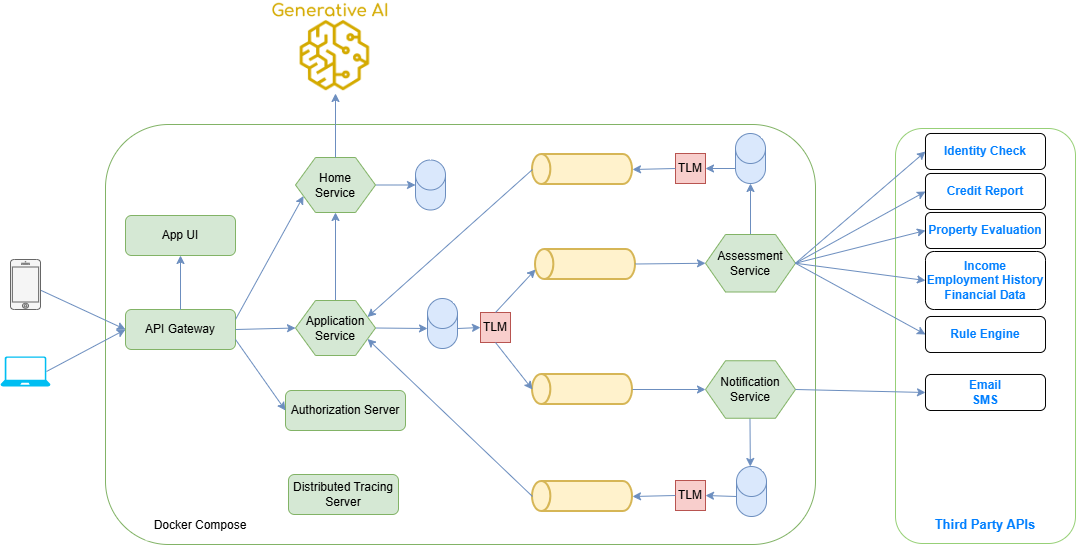

The diagram above was exported from draw.io. Its source (the exported page's mxGraphModel, read from the mxfile embedded in the PNG):
<mxGraphModel dx="1714" dy="504" grid="1" gridSize="10" guides="1" tooltips="1" connect="1" arrows="1" fold="1" page="1" pageScale="1" pageWidth="850" pageHeight="1100" math="0" shadow="0">
  <root>
    <mxCell id="0" />
    <mxCell id="1" parent="0" />
    <mxCell id="1rDa63Gf48a2_4C4nQ5B-1" parent="1" style="rounded=1;whiteSpace=wrap;html=1;fillColor=#FFFFFF;strokeColor=#82b366;" value="" vertex="1">
      <mxGeometry height="420" width="710" x="-20" y="295" as="geometry" />
    </mxCell>
    <mxCell id="1rDa63Gf48a2_4C4nQ5B-16" parent="1" style="strokeWidth=2;html=1;shape=mxgraph.flowchart.direct_data;whiteSpace=wrap;rotation=-180;fillColor=#fff2cc;strokeColor=#d6b656;" value="" vertex="1">
      <mxGeometry height="30" width="100" x="410" y="420" as="geometry" />
    </mxCell>
    <mxCell id="1rDa63Gf48a2_4C4nQ5B-18" parent="1" style="strokeWidth=2;html=1;shape=mxgraph.flowchart.direct_data;whiteSpace=wrap;rotation=-180;fillColor=#fff2cc;strokeColor=#d6b656;" value="" vertex="1">
      <mxGeometry height="30" width="100" x="407" y="545" as="geometry" />
    </mxCell>
    <mxCell id="1rDa63Gf48a2_4C4nQ5B-25" parent="1" style="rounded=1;whiteSpace=wrap;html=1;fillColor=#d5e8d4;strokeColor=#82b366;" value="API Gateway" vertex="1">
      <mxGeometry height="40" width="110" y="480" as="geometry" />
    </mxCell>
    <mxCell id="1rDa63Gf48a2_4C4nQ5B-26" parent="1" style="rounded=1;whiteSpace=wrap;html=1;fillColor=#d5e8d4;strokeColor=#82b366;" value="Authorization Server" vertex="1">
      <mxGeometry height="40" width="120" x="160" y="561" as="geometry" />
    </mxCell>
    <mxCell id="1rDa63Gf48a2_4C4nQ5B-28" parent="1" style="text;html=1;align=center;verticalAlign=middle;whiteSpace=wrap;rounded=0;fillColor=default;" value="Docker Compose" vertex="1">
      <mxGeometry height="30" width="110" x="20" y="681" as="geometry" />
    </mxCell>
    <mxCell id="1rDa63Gf48a2_4C4nQ5B-32" edge="1" parent="1" source="1rDa63Gf48a2_4C4nQ5B-25" style="endArrow=classic;html=1;rounded=0;fillColor=#dae8fc;strokeColor=#6c8ebf;exitX=1;exitY=0.25;exitDx=0;exitDy=0;entryX=0;entryY=0.75;entryDx=0;entryDy=0;" target="ZncxfJL6bduVLojWPnwy-45" value="">
      <mxGeometry height="50" relative="1" width="50" as="geometry">
        <mxPoint x="102" y="480" as="sourcePoint" />
        <mxPoint x="160" y="455" as="targetPoint" />
      </mxGeometry>
    </mxCell>
    <mxCell id="1rDa63Gf48a2_4C4nQ5B-34" edge="1" parent="1" style="endArrow=classic;html=1;rounded=0;entryX=0;entryY=0.5;entryDx=0;entryDy=0;fillColor=#dae8fc;strokeColor=#6c8ebf;" target="ZncxfJL6bduVLojWPnwy-44" value="">
      <mxGeometry height="50" relative="1" width="50" as="geometry">
        <mxPoint x="110" y="500" as="sourcePoint" />
        <mxPoint x="160" y="500" as="targetPoint" />
      </mxGeometry>
    </mxCell>
    <mxCell id="1rDa63Gf48a2_4C4nQ5B-41" edge="1" parent="1" style="endArrow=classic;html=1;rounded=0;entryX=0;entryY=0.5;entryDx=0;entryDy=0;exitX=1;exitY=0.5;exitDx=0;exitDy=0;fillColor=#dae8fc;strokeColor=#6c8ebf;" target="ZncxfJL6bduVLojWPnwy-46" value="">
      <mxGeometry height="50" relative="1" width="50" as="geometry">
        <mxPoint x="510" y="434.5" as="sourcePoint" />
        <mxPoint x="565" y="434.5" as="targetPoint" />
      </mxGeometry>
    </mxCell>
    <mxCell id="1rDa63Gf48a2_4C4nQ5B-44" edge="1" parent="1" source="1rDa63Gf48a2_4C4nQ5B-18" style="endArrow=classic;html=1;rounded=0;entryX=0;entryY=0.5;entryDx=0;entryDy=0;fillColor=#dae8fc;strokeColor=#6c8ebf;" target="ZncxfJL6bduVLojWPnwy-49" value="">
      <mxGeometry height="50" relative="1" width="50" as="geometry">
        <mxPoint x="507" y="559.44" as="sourcePoint" />
        <mxPoint x="562" y="559.44" as="targetPoint" />
      </mxGeometry>
    </mxCell>
    <mxCell id="1rDa63Gf48a2_4C4nQ5B-51" edge="1" parent="1" source="ZncxfJL6bduVLojWPnwy-52" style="endArrow=classic;html=1;rounded=0;entryX=0;entryY=0.5;entryDx=0;entryDy=0;fillColor=#dae8fc;strokeColor=#6c8ebf;exitX=0.823;exitY=0.564;exitDx=0;exitDy=0;exitPerimeter=0;" target="1rDa63Gf48a2_4C4nQ5B-25" value="">
      <mxGeometry height="50" relative="1" width="50" as="geometry">
        <mxPoint x="-80" y="464" as="sourcePoint" />
        <mxPoint x="-10" y="500" as="targetPoint" />
      </mxGeometry>
    </mxCell>
    <mxCell id="1rDa63Gf48a2_4C4nQ5B-52" edge="1" parent="1" source="ZncxfJL6bduVLojWPnwy-53" style="endArrow=classic;html=1;rounded=0;entryX=0;entryY=0.5;entryDx=0;entryDy=0;fillColor=#dae8fc;strokeColor=#6c8ebf;exitX=0.92;exitY=0.5;exitDx=0;exitDy=0;exitPerimeter=0;" target="1rDa63Gf48a2_4C4nQ5B-25" value="">
      <mxGeometry height="50" relative="1" width="50" as="geometry">
        <mxPoint x="-80" y="550" as="sourcePoint" />
        <mxPoint x="-30" y="500" as="targetPoint" />
      </mxGeometry>
    </mxCell>
    <mxCell id="1rDa63Gf48a2_4C4nQ5B-54" edge="1" parent="1" source="ZncxfJL6bduVLojWPnwy-44" style="endArrow=classic;html=1;rounded=0;entryX=0.5;entryY=1;entryDx=0;entryDy=0;exitX=0.5;exitY=0;exitDx=0;exitDy=0;fillColor=#dae8fc;strokeColor=#6c8ebf;" target="ZncxfJL6bduVLojWPnwy-45" value="">
      <mxGeometry height="50" relative="1" width="50" as="geometry">
        <mxPoint x="187.5" y="480" as="sourcePoint" />
        <mxPoint x="187.5" y="455" as="targetPoint" />
      </mxGeometry>
    </mxCell>
    <mxCell id="ZncxfJL6bduVLojWPnwy-3" parent="1" style="rounded=1;whiteSpace=wrap;html=1;fillColor=#d5e8d4;strokeColor=#82b366;" value="Distributed Tracing Server" vertex="1">
      <mxGeometry height="40" width="110" x="163" y="645" as="geometry" />
    </mxCell>
    <mxCell id="ZncxfJL6bduVLojWPnwy-4" edge="1" parent="1" source="1rDa63Gf48a2_4C4nQ5B-25" style="endArrow=classic;html=1;rounded=0;fillColor=#dae8fc;strokeColor=#6c8ebf;entryX=0;entryY=0.5;entryDx=0;entryDy=0;exitX=1;exitY=0.75;exitDx=0;exitDy=0;" target="1rDa63Gf48a2_4C4nQ5B-26" value="">
      <mxGeometry height="50" relative="1" width="50" as="geometry">
        <mxPoint x="110" y="520" as="sourcePoint" />
        <mxPoint x="180" y="470" as="targetPoint" />
      </mxGeometry>
    </mxCell>
    <mxCell id="ZncxfJL6bduVLojWPnwy-6" parent="1" style="shape=cylinder3;whiteSpace=wrap;html=1;boundedLbl=1;backgroundOutline=1;size=15;fillColor=#dae8fc;strokeColor=#6c8ebf;" value="" vertex="1">
      <mxGeometry height="50" width="30" x="290" y="330.5" as="geometry" />
    </mxCell>
    <mxCell id="ZncxfJL6bduVLojWPnwy-10" edge="1" parent="1" source="ZncxfJL6bduVLojWPnwy-45" style="endArrow=classic;html=1;rounded=0;fillColor=#dae8fc;strokeColor=#6c8ebf;entryX=0;entryY=0.5;entryDx=0;entryDy=0;entryPerimeter=0;exitX=1;exitY=0.5;exitDx=0;exitDy=0;" target="ZncxfJL6bduVLojWPnwy-6" value="">
      <mxGeometry height="50" relative="1" width="50" as="geometry">
        <mxPoint x="210" y="390" as="sourcePoint" />
        <mxPoint x="260" y="370" as="targetPoint" />
      </mxGeometry>
    </mxCell>
    <mxCell id="ZncxfJL6bduVLojWPnwy-11" parent="1" style="shape=cylinder3;whiteSpace=wrap;html=1;boundedLbl=1;backgroundOutline=1;size=15;fillColor=#dae8fc;strokeColor=#6c8ebf;" value="" vertex="1">
      <mxGeometry height="50" width="30" x="302" y="469" as="geometry" />
    </mxCell>
    <mxCell id="ZncxfJL6bduVLojWPnwy-12" edge="1" parent="1" source="ZncxfJL6bduVLojWPnwy-44" style="endArrow=classic;html=1;rounded=0;entryX=0;entryY=0;entryDx=0;entryDy=30;entryPerimeter=0;exitX=1;exitY=0.5;exitDx=0;exitDy=0;fillColor=#dae8fc;strokeColor=#6c8ebf;" target="ZncxfJL6bduVLojWPnwy-11" value="">
      <mxGeometry height="50" relative="1" width="50" as="geometry">
        <mxPoint x="270" y="500" as="sourcePoint" />
        <mxPoint x="355" y="450" as="targetPoint" />
      </mxGeometry>
    </mxCell>
    <mxCell id="ZncxfJL6bduVLojWPnwy-17" parent="1" style="whiteSpace=wrap;html=1;aspect=fixed;fillColor=#f8cecc;strokeColor=#b85450;" value="TLM" vertex="1">
      <mxGeometry height="30" width="30" x="355" y="483" as="geometry" />
    </mxCell>
    <mxCell id="ZncxfJL6bduVLojWPnwy-19" edge="1" parent="1" source="ZncxfJL6bduVLojWPnwy-11" style="endArrow=classic;html=1;rounded=0;fillColor=#dae8fc;strokeColor=#6c8ebf;exitX=1;exitY=0;exitDx=0;exitDy=30;exitPerimeter=0;entryX=0;entryY=0.5;entryDx=0;entryDy=0;" target="ZncxfJL6bduVLojWPnwy-17" value="">
      <mxGeometry height="50" relative="1" width="50" as="geometry">
        <mxPoint x="375" y="499.44" as="sourcePoint" />
        <mxPoint x="370" y="499" as="targetPoint" />
      </mxGeometry>
    </mxCell>
    <mxCell id="ZncxfJL6bduVLojWPnwy-21" edge="1" parent="1" source="ZncxfJL6bduVLojWPnwy-17" style="endArrow=classic;html=1;rounded=0;fillColor=#dae8fc;strokeColor=#6c8ebf;exitX=0.5;exitY=0;exitDx=0;exitDy=0;" value="">
      <mxGeometry height="50" relative="1" width="50" as="geometry">
        <mxPoint x="390" y="469" as="sourcePoint" />
        <mxPoint x="410" y="440" as="targetPoint" />
      </mxGeometry>
    </mxCell>
    <mxCell id="ZncxfJL6bduVLojWPnwy-22" edge="1" parent="1" source="ZncxfJL6bduVLojWPnwy-17" style="endArrow=classic;html=1;rounded=0;fillColor=#dae8fc;strokeColor=#6c8ebf;exitX=0.5;exitY=1;exitDx=0;exitDy=0;entryX=1;entryY=0.5;entryDx=0;entryDy=0;entryPerimeter=0;" target="1rDa63Gf48a2_4C4nQ5B-18" value="">
      <mxGeometry height="50" relative="1" width="50" as="geometry">
        <mxPoint x="390" y="530" as="sourcePoint" />
        <mxPoint x="410" y="560" as="targetPoint" />
      </mxGeometry>
    </mxCell>
    <mxCell id="ZncxfJL6bduVLojWPnwy-23" parent="1" style="shape=cylinder3;whiteSpace=wrap;html=1;boundedLbl=1;backgroundOutline=1;size=15;fillColor=#dae8fc;strokeColor=#6c8ebf;" value="" vertex="1">
      <mxGeometry height="50" width="30" x="610" y="304" as="geometry" />
    </mxCell>
    <mxCell id="ZncxfJL6bduVLojWPnwy-26" edge="1" parent="1" style="endArrow=classic;html=1;rounded=0;fillColor=#dae8fc;strokeColor=#6c8ebf;exitX=0.5;exitY=0;exitDx=0;exitDy=0;entryX=0.5;entryY=1;entryDx=0;entryDy=0;entryPerimeter=0;" target="ZncxfJL6bduVLojWPnwy-23" value="">
      <mxGeometry height="50" relative="1" width="50" as="geometry">
        <mxPoint x="625" y="420" as="sourcePoint" />
        <mxPoint x="682" y="370" as="targetPoint" />
      </mxGeometry>
    </mxCell>
    <mxCell id="ZncxfJL6bduVLojWPnwy-27" parent="1" style="strokeWidth=2;html=1;shape=mxgraph.flowchart.direct_data;whiteSpace=wrap;rotation=-180;fillColor=#fff2cc;strokeColor=#d6b656;" value="" vertex="1">
      <mxGeometry height="30" width="100" x="407" y="325" as="geometry" />
    </mxCell>
    <mxCell id="ZncxfJL6bduVLojWPnwy-28" parent="1" style="whiteSpace=wrap;html=1;aspect=fixed;fillColor=#f8cecc;strokeColor=#b85450;" value="TLM" vertex="1">
      <mxGeometry height="30" width="30" x="550" y="324" as="geometry" />
    </mxCell>
    <mxCell id="ZncxfJL6bduVLojWPnwy-30" edge="1" parent="1" source="ZncxfJL6bduVLojWPnwy-23" style="endArrow=classic;html=1;rounded=0;entryX=1;entryY=0.5;entryDx=0;entryDy=0;exitX=0;exitY=1;exitDx=0;exitDy=-15;fillColor=#dae8fc;strokeColor=#6c8ebf;exitPerimeter=0;" target="ZncxfJL6bduVLojWPnwy-28" value="">
      <mxGeometry height="50" relative="1" width="50" as="geometry">
        <mxPoint x="510" y="360" as="sourcePoint" />
        <mxPoint x="565" y="360" as="targetPoint" />
      </mxGeometry>
    </mxCell>
    <mxCell id="ZncxfJL6bduVLojWPnwy-33" edge="1" parent="1" source="ZncxfJL6bduVLojWPnwy-28" style="endArrow=classic;html=1;rounded=0;entryX=0;entryY=0.5;entryDx=0;entryDy=0;entryPerimeter=0;exitX=0;exitY=0.5;exitDx=0;exitDy=0;fillColor=#dae8fc;strokeColor=#6c8ebf;" target="ZncxfJL6bduVLojWPnwy-27" value="">
      <mxGeometry height="50" relative="1" width="50" as="geometry">
        <mxPoint x="510" y="439" as="sourcePoint" />
        <mxPoint x="565" y="439" as="targetPoint" />
      </mxGeometry>
    </mxCell>
    <mxCell id="ZncxfJL6bduVLojWPnwy-34" edge="1" parent="1" source="ZncxfJL6bduVLojWPnwy-27" style="endArrow=classic;html=1;rounded=0;entryX=1;entryY=0.25;entryDx=0;entryDy=0;exitX=1;exitY=0.5;exitDx=0;exitDy=0;fillColor=#dae8fc;strokeColor=#6c8ebf;exitPerimeter=0;" target="ZncxfJL6bduVLojWPnwy-44" value="">
      <mxGeometry height="50" relative="1" width="50" as="geometry">
        <mxPoint x="500" y="493.44" as="sourcePoint" />
        <mxPoint x="270" y="480" as="targetPoint" />
      </mxGeometry>
    </mxCell>
    <mxCell id="ZncxfJL6bduVLojWPnwy-37" parent="1" style="shape=cylinder3;whiteSpace=wrap;html=1;boundedLbl=1;backgroundOutline=1;size=15;fillColor=#dae8fc;strokeColor=#6c8ebf;" value="" vertex="1">
      <mxGeometry height="50" width="30" x="611" y="637" as="geometry" />
    </mxCell>
    <mxCell id="ZncxfJL6bduVLojWPnwy-38" edge="1" parent="1" style="endArrow=classic;html=1;rounded=0;exitX=0.5;exitY=1;exitDx=0;exitDy=0;fillColor=#dae8fc;strokeColor=#6c8ebf;" value="">
      <mxGeometry height="50" relative="1" width="50" as="geometry">
        <mxPoint x="624.44" y="583" as="sourcePoint" />
        <mxPoint x="624.8227848101264" y="637" as="targetPoint" />
      </mxGeometry>
    </mxCell>
    <mxCell id="ZncxfJL6bduVLojWPnwy-39" parent="1" style="whiteSpace=wrap;html=1;aspect=fixed;fillColor=#f8cecc;strokeColor=#b85450;" value="TLM" vertex="1">
      <mxGeometry height="30" width="30" x="550" y="651" as="geometry" />
    </mxCell>
    <mxCell id="ZncxfJL6bduVLojWPnwy-40" edge="1" parent="1" source="ZncxfJL6bduVLojWPnwy-37" style="endArrow=classic;html=1;rounded=0;entryX=1;entryY=0.5;entryDx=0;entryDy=0;exitX=0;exitY=0;exitDx=0;exitDy=30;fillColor=#dae8fc;strokeColor=#6c8ebf;exitPerimeter=0;" target="ZncxfJL6bduVLojWPnwy-39" value="">
      <mxGeometry height="50" relative="1" width="50" as="geometry">
        <mxPoint x="537.5" y="510" as="sourcePoint" />
        <mxPoint x="592.5" y="510" as="targetPoint" />
      </mxGeometry>
    </mxCell>
    <mxCell id="ZncxfJL6bduVLojWPnwy-41" parent="1" style="strokeWidth=2;html=1;shape=mxgraph.flowchart.direct_data;whiteSpace=wrap;rotation=-180;fillColor=#fff2cc;strokeColor=#d6b656;" value="" vertex="1">
      <mxGeometry height="30" width="100" x="407" y="652" as="geometry" />
    </mxCell>
    <mxCell id="ZncxfJL6bduVLojWPnwy-42" edge="1" parent="1" source="ZncxfJL6bduVLojWPnwy-39" style="endArrow=classic;html=1;rounded=0;entryX=0;entryY=0.5;entryDx=0;entryDy=0;entryPerimeter=0;exitX=0;exitY=0.5;exitDx=0;exitDy=0;fillColor=#dae8fc;strokeColor=#6c8ebf;" target="ZncxfJL6bduVLojWPnwy-41" value="">
      <mxGeometry height="50" relative="1" width="50" as="geometry">
        <mxPoint x="510" y="540" as="sourcePoint" />
        <mxPoint x="565" y="540" as="targetPoint" />
      </mxGeometry>
    </mxCell>
    <mxCell id="ZncxfJL6bduVLojWPnwy-43" edge="1" parent="1" source="ZncxfJL6bduVLojWPnwy-41" style="endArrow=classic;html=1;rounded=0;entryX=1;entryY=0.75;entryDx=0;entryDy=0;exitX=1;exitY=0.5;exitDx=0;exitDy=0;fillColor=#dae8fc;strokeColor=#6c8ebf;exitPerimeter=0;" target="ZncxfJL6bduVLojWPnwy-44" value="">
      <mxGeometry height="50" relative="1" width="50" as="geometry">
        <mxPoint x="403.5" y="480" as="sourcePoint" />
        <mxPoint x="270" y="520" as="targetPoint" />
      </mxGeometry>
    </mxCell>
    <mxCell id="ZncxfJL6bduVLojWPnwy-44" parent="1" style="shape=hexagon;perimeter=hexagonPerimeter2;whiteSpace=wrap;html=1;fixedSize=1;fillColor=#d5e8d4;strokeColor=#82b366;" value="Application&lt;br&gt;Service" vertex="1">
      <mxGeometry height="55" width="80" x="170" y="471" as="geometry" />
    </mxCell>
    <mxCell id="ZncxfJL6bduVLojWPnwy-45" parent="1" style="shape=hexagon;perimeter=hexagonPerimeter2;whiteSpace=wrap;html=1;fixedSize=1;fillColor=#d5e8d4;strokeColor=#82b366;" value="Home&lt;br&gt;Service" vertex="1">
      <mxGeometry height="55" width="80" x="170" y="328" as="geometry" />
    </mxCell>
    <mxCell id="ZncxfJL6bduVLojWPnwy-46" parent="1" style="shape=hexagon;perimeter=hexagonPerimeter2;whiteSpace=wrap;html=1;fixedSize=1;fillColor=#d5e8d4;strokeColor=#82b366;" value="Assessment&lt;br&gt;Service" vertex="1">
      <mxGeometry height="57.5" width="90" x="580" y="405" as="geometry" />
    </mxCell>
    <mxCell id="ZncxfJL6bduVLojWPnwy-49" parent="1" style="shape=hexagon;perimeter=hexagonPerimeter2;whiteSpace=wrap;html=1;fixedSize=1;fillColor=#d5e8d4;strokeColor=#82b366;" value="Notification&lt;br&gt;Service" vertex="1">
      <mxGeometry height="57.5" width="90" x="580" y="531.25" as="geometry" />
    </mxCell>
    <mxCell id="ZncxfJL6bduVLojWPnwy-52" parent="1" style="html=1;verticalLabelPosition=bottom;labelBackgroundColor=#ffffff;verticalAlign=top;shadow=0;dashed=0;strokeWidth=1;shape=mxgraph.ios7.misc.iphone;fillColor=#f5f5f5;fontColor=#333333;strokeColor=#666666;" value="" vertex="1">
      <mxGeometry height="50" width="30" x="-115" y="430" as="geometry" />
    </mxCell>
    <mxCell id="ZncxfJL6bduVLojWPnwy-53" parent="1" style="verticalLabelPosition=bottom;html=1;verticalAlign=top;align=center;strokeColor=none;fillColor=#00BEF2;shape=mxgraph.azure.laptop;pointerEvents=1;" value="" vertex="1">
      <mxGeometry height="30" width="50" x="-125" y="527" as="geometry" />
    </mxCell>
    <mxCell id="_dNP9DDl9sJZpcqIX_W8-1" parent="1" style="rounded=1;whiteSpace=wrap;html=1;fillColor=#d5e8d4;strokeColor=#82b366;" value="App UI" vertex="1">
      <mxGeometry height="40" width="110" y="386" as="geometry" />
    </mxCell>
    <mxCell id="_dNP9DDl9sJZpcqIX_W8-2" edge="1" parent="1" source="1rDa63Gf48a2_4C4nQ5B-25" style="endArrow=classic;html=1;rounded=0;fillColor=#dae8fc;strokeColor=#6c8ebf;exitX=0.5;exitY=0;exitDx=0;exitDy=0;entryX=0.5;entryY=1;entryDx=0;entryDy=0;" target="_dNP9DDl9sJZpcqIX_W8-1" value="">
      <mxGeometry height="50" relative="1" width="50" as="geometry">
        <mxPoint x="50" y="480" as="sourcePoint" />
        <mxPoint x="118" y="417" as="targetPoint" />
      </mxGeometry>
    </mxCell>
    <mxCell id="Wsh56XsvjSv-w13LMPQg-3" parent="1" style="shape=image;verticalLabelPosition=bottom;labelBackgroundColor=default;verticalAlign=top;aspect=fixed;imageAspect=0;image=data:image/png,(base64 omitted: 9508 chars);" value="" vertex="1">
      <mxGeometry height="73.99" width="80" x="170" y="190" as="geometry" />
    </mxCell>
    <mxCell id="Wsh56XsvjSv-w13LMPQg-6" parent="1" style="shape=image;verticalLabelPosition=bottom;labelBackgroundColor=default;verticalAlign=top;aspect=fixed;imageAspect=0;image=data:image/png,(base64 omitted: 4612 chars);" value="" vertex="1">
      <mxGeometry height="19.61" width="128" x="145" y="170.39" as="geometry" />
    </mxCell>
    <mxCell id="Wsh56XsvjSv-w13LMPQg-8" edge="1" parent="1" source="ZncxfJL6bduVLojWPnwy-45" style="endArrow=classic;html=1;rounded=0;entryX=0.5;entryY=1;entryDx=0;entryDy=0;exitX=0.5;exitY=0;exitDx=0;exitDy=0;fillColor=#dae8fc;strokeColor=#6c8ebf;" target="Wsh56XsvjSv-w13LMPQg-3" value="">
      <mxGeometry height="50" relative="1" width="50" as="geometry">
        <mxPoint x="209.44" y="295" as="sourcePoint" />
        <mxPoint x="209.44" y="207" as="targetPoint" />
      </mxGeometry>
    </mxCell>
    <mxCell id="Wsh56XsvjSv-w13LMPQg-21" parent="1" style="rounded=1;whiteSpace=wrap;html=1;strokeColor=#97D077;" value="" vertex="1">
      <mxGeometry height="415" width="180" x="770" y="299" as="geometry" />
    </mxCell>
    <mxCell id="Wsh56XsvjSv-w13LMPQg-23" parent="1" style="text;html=1;whiteSpace=wrap;strokeColor=none;fillColor=none;align=center;verticalAlign=middle;rounded=0;fontStyle=1;fontColor=#007FFF;fontSize=13;" value="Third Party APIs" vertex="1">
      <mxGeometry height="30" width="120" x="800" y="680" as="geometry" />
    </mxCell>
    <mxCell id="Wsh56XsvjSv-w13LMPQg-24" parent="1" style="rounded=1;whiteSpace=wrap;html=1;fontColor=#007FFF;fontStyle=1" value="Identity Check" vertex="1">
      <mxGeometry height="36" width="120" x="800" y="304" as="geometry" />
    </mxCell>
    <mxCell id="Wsh56XsvjSv-w13LMPQg-25" parent="1" style="rounded=1;whiteSpace=wrap;html=1;fontColor=#007FFF;fontStyle=1" value="Credit Report" vertex="1">
      <mxGeometry height="36" width="120" x="800" y="344" as="geometry" />
    </mxCell>
    <mxCell id="Wsh56XsvjSv-w13LMPQg-26" parent="1" style="rounded=1;whiteSpace=wrap;html=1;fontColor=#007FFF;fontStyle=1" value="Property Evaluation" vertex="1">
      <mxGeometry height="36" width="120" x="800" y="383" as="geometry" />
    </mxCell>
    <mxCell id="Wsh56XsvjSv-w13LMPQg-27" parent="1" style="rounded=1;whiteSpace=wrap;html=1;fontColor=#007FFF;fontStyle=1" value="Income&lt;br&gt;Employment History&lt;br&gt;Financial Data" vertex="1">
      <mxGeometry height="58" width="120" x="800" y="422" as="geometry" />
    </mxCell>
    <mxCell id="Wsh56XsvjSv-w13LMPQg-28" parent="1" style="rounded=1;whiteSpace=wrap;html=1;fontColor=#007FFF;fontStyle=1" value="Email&lt;br&gt;SMS" vertex="1">
      <mxGeometry height="36" width="120" x="800" y="545" as="geometry" />
    </mxCell>
    <mxCell id="Wsh56XsvjSv-w13LMPQg-29" edge="1" parent="1" source="ZncxfJL6bduVLojWPnwy-46" style="endArrow=classic;html=1;rounded=0;fillColor=#dae8fc;strokeColor=#6c8ebf;exitX=1;exitY=0.5;exitDx=0;exitDy=0;entryX=0;entryY=0.5;entryDx=0;entryDy=0;" target="Wsh56XsvjSv-w13LMPQg-24" value="">
      <mxGeometry height="50" relative="1" width="50" as="geometry">
        <mxPoint x="690" y="420" as="sourcePoint" />
        <mxPoint x="730" y="377" as="targetPoint" />
      </mxGeometry>
    </mxCell>
    <mxCell id="Wsh56XsvjSv-w13LMPQg-30" edge="1" parent="1" source="ZncxfJL6bduVLojWPnwy-46" style="endArrow=classic;html=1;rounded=0;fillColor=#dae8fc;strokeColor=#6c8ebf;exitX=1;exitY=0.5;exitDx=0;exitDy=0;entryX=0;entryY=0.5;entryDx=0;entryDy=0;" target="Wsh56XsvjSv-w13LMPQg-25" value="">
      <mxGeometry height="50" relative="1" width="50" as="geometry">
        <mxPoint x="700" y="523" as="sourcePoint" />
        <mxPoint x="740" y="480" as="targetPoint" />
      </mxGeometry>
    </mxCell>
    <mxCell id="Wsh56XsvjSv-w13LMPQg-32" edge="1" parent="1" source="ZncxfJL6bduVLojWPnwy-46" style="endArrow=classic;html=1;rounded=0;fillColor=#dae8fc;strokeColor=#6c8ebf;exitX=1;exitY=0.5;exitDx=0;exitDy=0;entryX=0;entryY=0.5;entryDx=0;entryDy=0;" target="Wsh56XsvjSv-w13LMPQg-26" value="">
      <mxGeometry height="50" relative="1" width="50" as="geometry">
        <mxPoint x="730" y="573" as="sourcePoint" />
        <mxPoint x="770" y="530" as="targetPoint" />
      </mxGeometry>
    </mxCell>
    <mxCell id="Wsh56XsvjSv-w13LMPQg-33" edge="1" parent="1" source="ZncxfJL6bduVLojWPnwy-46" style="endArrow=classic;html=1;rounded=0;fillColor=#dae8fc;strokeColor=#6c8ebf;exitX=1;exitY=0.5;exitDx=0;exitDy=0;entryX=0;entryY=0.5;entryDx=0;entryDy=0;" target="Wsh56XsvjSv-w13LMPQg-27" value="">
      <mxGeometry height="50" relative="1" width="50" as="geometry">
        <mxPoint x="720" y="583" as="sourcePoint" />
        <mxPoint x="760" y="540" as="targetPoint" />
      </mxGeometry>
    </mxCell>
    <mxCell id="Wsh56XsvjSv-w13LMPQg-34" edge="1" parent="1" source="ZncxfJL6bduVLojWPnwy-49" style="endArrow=classic;html=1;rounded=0;fillColor=#dae8fc;strokeColor=#6c8ebf;exitX=1;exitY=0.5;exitDx=0;exitDy=0;entryX=0;entryY=0.5;entryDx=0;entryDy=0;" target="Wsh56XsvjSv-w13LMPQg-28" value="">
      <mxGeometry height="50" relative="1" width="50" as="geometry">
        <mxPoint x="720" y="643" as="sourcePoint" />
        <mxPoint x="760" y="600" as="targetPoint" />
      </mxGeometry>
    </mxCell>
    <mxCell id="Wsh56XsvjSv-w13LMPQg-35" parent="1" style="rounded=1;whiteSpace=wrap;html=1;fontColor=#007FFF;fontStyle=1" value="Rule Engine" vertex="1">
      <mxGeometry height="36" width="120" x="800" y="487" as="geometry" />
    </mxCell>
    <mxCell id="Wsh56XsvjSv-w13LMPQg-36" edge="1" parent="1" source="ZncxfJL6bduVLojWPnwy-46" style="endArrow=classic;html=1;rounded=0;fillColor=#dae8fc;strokeColor=#6c8ebf;exitX=1;exitY=0.5;exitDx=0;exitDy=0;entryX=0;entryY=0.5;entryDx=0;entryDy=0;" target="Wsh56XsvjSv-w13LMPQg-35" value="">
      <mxGeometry height="50" relative="1" width="50" as="geometry">
        <mxPoint x="660" y="471.25" as="sourcePoint" />
        <mxPoint x="790" y="488.25" as="targetPoint" />
      </mxGeometry>
    </mxCell>
  </root>
</mxGraphModel>